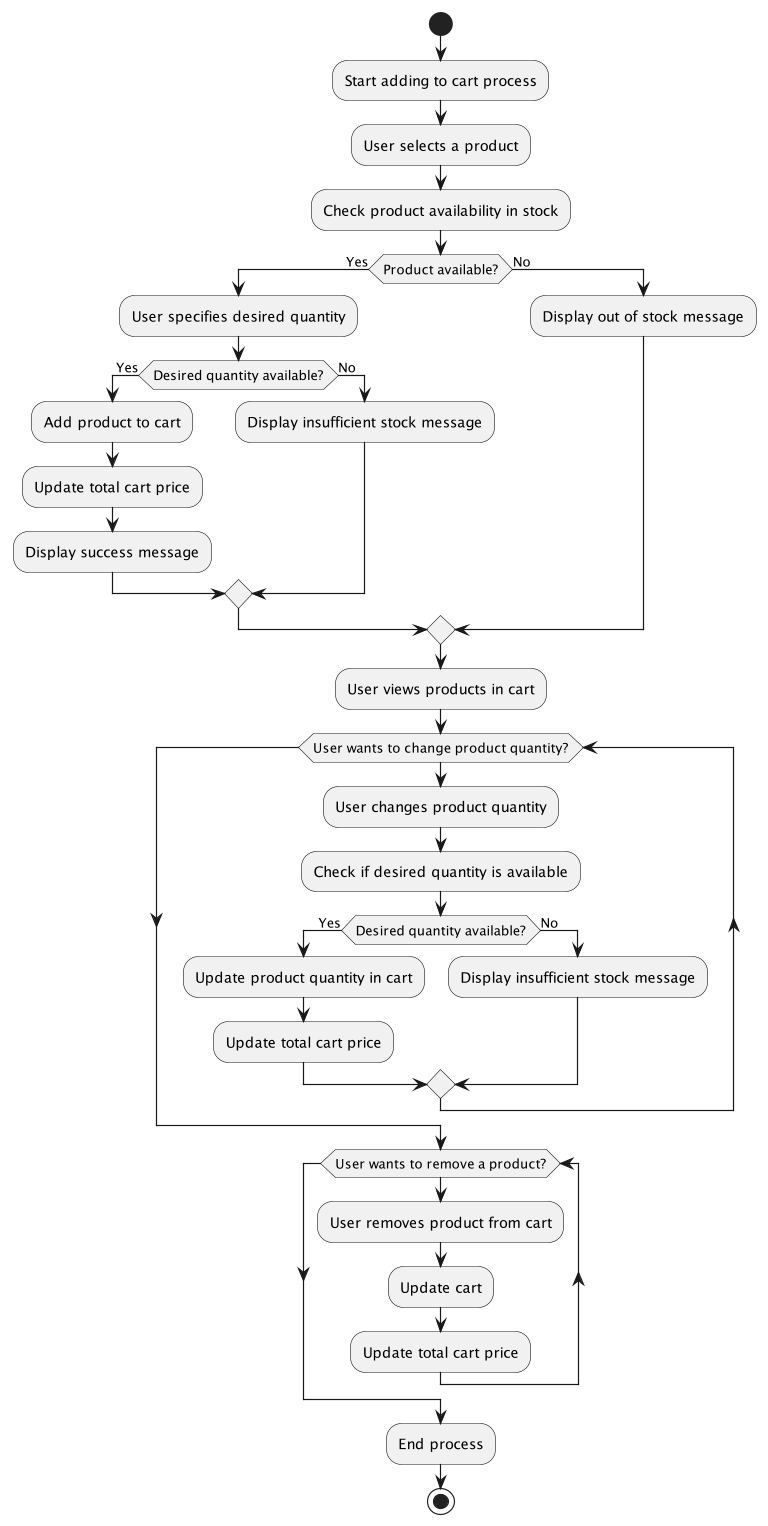

The diagram above was rendered by PlantUML. Its source (embedded in the PNG):
@startuml
start

:Start adding to cart process;

:User selects a product;
:Check product availability in stock;

if (Product available?) then (Yes)
    :User specifies desired quantity;
    if (Desired quantity available?) then (Yes)
        :Add product to cart;
        :Update total cart price;
        :Display success message;
    else (No)
        :Display insufficient stock message;
    endif
else (No)
    :Display out of stock message;
endif

:User views products in cart;

while (User wants to change product quantity?)
    :User changes product quantity;
    :Check if desired quantity is available;
    if (Desired quantity available?) then (Yes)
        :Update product quantity in cart;
        :Update total cart price;
    else (No)
        :Display insufficient stock message;
    endif
endwhile

while (User wants to remove a product?)
    :User removes product from cart;
    :Update cart;
    :Update total cart price;
endwhile

:End process;

stop
@enduml